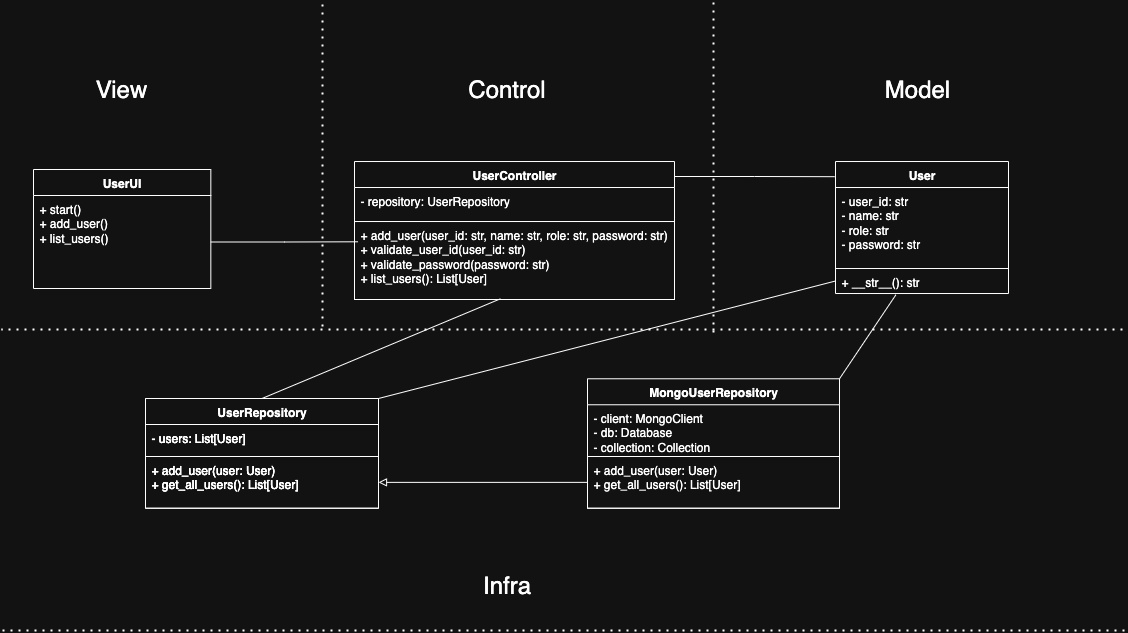

The diagram above was exported from draw.io. Its source (the exported page's mxGraphModel, read from the mxfile embedded in the PNG):
<mxGraphModel dx="1623" dy="938" grid="1" gridSize="10" guides="1" tooltips="1" connect="1" arrows="1" fold="1" page="1" pageScale="1" pageWidth="827" pageHeight="1169" math="0" shadow="0">
  <root>
    <mxCell id="0" />
    <mxCell id="1" parent="0" />
    <mxCell id="S0xTQvX5dHtccZ8jNvsr-1" value="UserUI" style="swimlane;fontStyle=1;align=center;verticalAlign=top;childLayout=stackLayout;horizontal=1;startSize=26;horizontalStack=0;resizeParent=1;resizeParentMax=0;resizeLast=0;collapsible=1;marginBottom=0;whiteSpace=wrap;html=1;" vertex="1" parent="1">
      <mxGeometry x="56" y="172.00333333333333" width="177.33" height="119" as="geometry" />
    </mxCell>
    <mxCell id="S0xTQvX5dHtccZ8jNvsr-2" value="+ start()&lt;div&gt;+ add_user()&lt;/div&gt;&lt;div&gt;+ list_users()&lt;/div&gt;" style="text;strokeColor=none;fillColor=none;align=left;verticalAlign=top;spacingLeft=4;spacingRight=4;overflow=hidden;rotatable=0;points=[[0,0.5],[1,0.5]];portConstraint=eastwest;whiteSpace=wrap;html=1;fontSize=12;" vertex="1" parent="S0xTQvX5dHtccZ8jNvsr-1">
      <mxGeometry y="26" width="177.33" height="93" as="geometry" />
    </mxCell>
    <mxCell id="S0xTQvX5dHtccZ8jNvsr-3" value="UserController" style="swimlane;fontStyle=1;align=center;verticalAlign=top;childLayout=stackLayout;horizontal=1;startSize=26;horizontalStack=0;resizeParent=1;resizeParentMax=0;resizeLast=0;collapsible=1;marginBottom=0;whiteSpace=wrap;html=1;" vertex="1" parent="1">
      <mxGeometry x="377.00364705882356" y="164.00666666666666" width="320" height="60" as="geometry" />
    </mxCell>
    <mxCell id="S0xTQvX5dHtccZ8jNvsr-4" value="- repository: UserRepository" style="text;strokeColor=none;fillColor=none;align=left;verticalAlign=top;spacingLeft=4;spacingRight=4;overflow=hidden;rotatable=0;points=[[0,0.5],[1,0.5]];portConstraint=eastwest;whiteSpace=wrap;html=1;fontSize=12;" vertex="1" parent="S0xTQvX5dHtccZ8jNvsr-3">
      <mxGeometry y="26" width="320" height="34" as="geometry" />
    </mxCell>
    <mxCell id="S0xTQvX5dHtccZ8jNvsr-5" value="User" style="swimlane;fontStyle=1;align=center;verticalAlign=top;childLayout=stackLayout;horizontal=1;startSize=26;horizontalStack=0;resizeParent=1;resizeParentMax=0;resizeLast=0;collapsible=1;marginBottom=0;whiteSpace=wrap;html=1;" vertex="1" parent="1">
      <mxGeometry x="857.997294117647" y="164.00666666666666" width="173" height="132" as="geometry" />
    </mxCell>
    <mxCell id="S0xTQvX5dHtccZ8jNvsr-6" value="&lt;div&gt;- user_id: str&lt;/div&gt;&lt;div&gt;- name: str&lt;/div&gt;&lt;div&gt;- role: str&lt;/div&gt;&lt;div&gt;- password: str&lt;/div&gt;" style="text;strokeColor=default;fillColor=none;align=left;verticalAlign=top;spacingLeft=4;spacingRight=4;overflow=hidden;rotatable=0;points=[[0,0.5],[1,0.5]];portConstraint=eastwest;whiteSpace=wrap;html=1;fontSize=12;" vertex="1" parent="S0xTQvX5dHtccZ8jNvsr-5">
      <mxGeometry y="26" width="173" height="81" as="geometry" />
    </mxCell>
    <mxCell id="S0xTQvX5dHtccZ8jNvsr-7" value="+ __str__(): str" style="text;strokeColor=none;fillColor=none;align=left;verticalAlign=top;spacingLeft=4;spacingRight=4;overflow=hidden;rotatable=0;points=[[0,0.5],[1,0.5]];portConstraint=eastwest;whiteSpace=wrap;html=1;fontSize=12;" vertex="1" parent="S0xTQvX5dHtccZ8jNvsr-5">
      <mxGeometry y="107" width="173" height="25" as="geometry" />
    </mxCell>
    <mxCell id="S0xTQvX5dHtccZ8jNvsr-8" value="" style="endArrow=none;dashed=1;html=1;dashPattern=1 3;strokeWidth=2;rounded=0;fontSize=12;" edge="1" parent="1">
      <mxGeometry width="50" height="50" relative="1" as="geometry">
        <mxPoint x="345" y="329" as="sourcePoint" />
        <mxPoint x="345" y="3" as="targetPoint" />
      </mxGeometry>
    </mxCell>
    <mxCell id="S0xTQvX5dHtccZ8jNvsr-9" value="" style="endArrow=none;dashed=1;html=1;dashPattern=1 3;strokeWidth=2;rounded=0;fontSize=12;" edge="1" parent="1">
      <mxGeometry width="50" height="50" relative="1" as="geometry">
        <mxPoint x="736" y="335" as="sourcePoint" />
        <mxPoint x="736" y="3" as="targetPoint" />
      </mxGeometry>
    </mxCell>
    <mxCell id="S0xTQvX5dHtccZ8jNvsr-10" value="&lt;font style=&quot;font-size: 24px;&quot;&gt;View&lt;/font&gt;" style="text;html=1;align=center;verticalAlign=middle;whiteSpace=wrap;rounded=0;" vertex="1" parent="1">
      <mxGeometry x="120.41647058823531" y="80" width="48.499764705882356" height="24.25" as="geometry" />
    </mxCell>
    <mxCell id="S0xTQvX5dHtccZ8jNvsr-11" value="&lt;font style=&quot;font-size: 24px;&quot;&gt;Control&lt;/font&gt;" style="text;html=1;align=center;verticalAlign=middle;whiteSpace=wrap;rounded=0;" vertex="1" parent="1">
      <mxGeometry x="492.7951764705883" y="80" width="72.74964705882354" height="24.25" as="geometry" />
    </mxCell>
    <mxCell id="S0xTQvX5dHtccZ8jNvsr-12" value="&lt;font style=&quot;font-size: 24px;&quot;&gt;Model&lt;/font&gt;" style="text;html=1;align=center;verticalAlign=middle;whiteSpace=wrap;rounded=0;" vertex="1" parent="1">
      <mxGeometry x="916.2437647058824" y="80" width="48.499764705882356" height="24.25" as="geometry" />
    </mxCell>
    <mxCell id="S0xTQvX5dHtccZ8jNvsr-13" value="" style="endArrow=none;dashed=1;html=1;dashPattern=1 3;strokeWidth=2;rounded=0;fontSize=12;" edge="1" parent="1">
      <mxGeometry width="50" height="50" relative="1" as="geometry">
        <mxPoint x="1145" y="332" as="sourcePoint" />
        <mxPoint x="24" y="332" as="targetPoint" />
      </mxGeometry>
    </mxCell>
    <mxCell id="S0xTQvX5dHtccZ8jNvsr-14" value="&lt;font style=&quot;font-size: 24px;&quot;&gt;Infra&lt;/font&gt;" style="text;html=1;align=center;verticalAlign=middle;whiteSpace=wrap;rounded=0;" vertex="1" parent="1">
      <mxGeometry x="492.7951764705883" y="576" width="72.74964705882354" height="24.25" as="geometry" />
    </mxCell>
    <mxCell id="S0xTQvX5dHtccZ8jNvsr-15" value="UserRepository" style="swimlane;fontStyle=1;align=center;verticalAlign=top;childLayout=stackLayout;horizontal=1;startSize=26;horizontalStack=0;resizeParent=1;resizeParentMax=0;resizeLast=0;collapsible=1;marginBottom=0;whiteSpace=wrap;html=1;" vertex="1" parent="1">
      <mxGeometry x="168" y="401" width="233" height="109.73333333333332" as="geometry" />
    </mxCell>
    <mxCell id="S0xTQvX5dHtccZ8jNvsr-16" value="&lt;div&gt;- users: List[User]&lt;/div&gt;" style="text;strokeColor=default;fillColor=none;align=left;verticalAlign=top;spacingLeft=4;spacingRight=4;overflow=hidden;rotatable=0;points=[[0,0.5],[1,0.5]];portConstraint=eastwest;whiteSpace=wrap;html=1;fontSize=12;" vertex="1" parent="S0xTQvX5dHtccZ8jNvsr-15">
      <mxGeometry y="26" width="233" height="32" as="geometry" />
    </mxCell>
    <mxCell id="S0xTQvX5dHtccZ8jNvsr-17" value="+ add_user(user: User)&lt;div&gt;+ get_all_users(): List[User]&lt;/div&gt;" style="text;strokeColor=none;fillColor=none;align=left;verticalAlign=top;spacingLeft=4;spacingRight=4;overflow=hidden;rotatable=0;points=[[0,0.5],[1,0.5]];portConstraint=eastwest;whiteSpace=wrap;html=1;fontSize=12;" vertex="1" parent="S0xTQvX5dHtccZ8jNvsr-15">
      <mxGeometry y="58" width="233" height="51.73333333333333" as="geometry" />
    </mxCell>
    <mxCell id="S0xTQvX5dHtccZ8jNvsr-18" value="MongoUserRepository" style="swimlane;fontStyle=1;align=center;verticalAlign=top;childLayout=stackLayout;horizontal=1;startSize=26;horizontalStack=0;resizeParent=1;resizeParentMax=0;resizeLast=0;collapsible=1;marginBottom=0;whiteSpace=wrap;html=1;strokeColor=default;" vertex="1" parent="1">
      <mxGeometry x="610" y="381.27" width="252" height="129.46666666666664" as="geometry" />
    </mxCell>
    <mxCell id="S0xTQvX5dHtccZ8jNvsr-19" value="&lt;div&gt;&lt;div&gt;- client: MongoClient&lt;/div&gt;&lt;div&gt;- db: Database&lt;/div&gt;&lt;div&gt;- collection: Collection&lt;/div&gt;&lt;/div&gt;" style="text;strokeColor=none;fillColor=none;align=left;verticalAlign=top;spacingLeft=4;spacingRight=4;overflow=hidden;rotatable=0;points=[[0,0.5],[1,0.5]];portConstraint=eastwest;whiteSpace=wrap;html=1;fontSize=12;" vertex="1" parent="S0xTQvX5dHtccZ8jNvsr-18">
      <mxGeometry y="26" width="252" height="51.73333333333333" as="geometry" />
    </mxCell>
    <mxCell id="S0xTQvX5dHtccZ8jNvsr-20" value="+ add_user(user: User)&lt;div&gt;+ get_all_users(): List[User]&lt;/div&gt;" style="text;strokeColor=default;fillColor=none;align=left;verticalAlign=top;spacingLeft=4;spacingRight=4;overflow=hidden;rotatable=0;points=[[0,0.5],[1,0.5]];portConstraint=eastwest;whiteSpace=wrap;html=1;fontSize=12;" vertex="1" parent="S0xTQvX5dHtccZ8jNvsr-18">
      <mxGeometry y="77.73333333333332" width="252" height="51.73333333333333" as="geometry" />
    </mxCell>
    <mxCell id="S0xTQvX5dHtccZ8jNvsr-21" value="&lt;div&gt;&lt;span style=&quot;background-color: transparent; color: light-dark(rgb(0, 0, 0), rgb(255, 255, 255));&quot;&gt;+ add_user(&lt;/span&gt;&lt;span style=&quot;background-color: transparent;&quot;&gt;user_id: str, name: str, role: str, password: str&lt;/span&gt;&lt;span style=&quot;background-color: transparent; color: light-dark(rgb(0, 0, 0), rgb(255, 255, 255));&quot;&gt;)&lt;/span&gt;&lt;/div&gt;&lt;div&gt;&lt;span style=&quot;background-color: transparent;&quot;&gt;+ validate_user_id(user_id: str)&lt;/span&gt;&lt;/div&gt;&lt;div&gt;&lt;span style=&quot;background-color: transparent;&quot;&gt;+ validate_password(password: str)&lt;/span&gt;&lt;/div&gt;&lt;div&gt;+ list_users(): List[User]&lt;/div&gt;&lt;div&gt;&lt;br&gt;&lt;/div&gt;" style="text;strokeColor=default;fillColor=none;align=left;verticalAlign=top;spacingLeft=4;spacingRight=4;overflow=hidden;rotatable=0;points=[[0,0.5],[1,0.5]];portConstraint=eastwest;whiteSpace=wrap;html=1;fontSize=12;strokeWidth=1;" vertex="1" parent="1">
      <mxGeometry x="377" y="224.01" width="320" height="77.99" as="geometry" />
    </mxCell>
    <mxCell id="S0xTQvX5dHtccZ8jNvsr-22" style="rounded=0;orthogonalLoop=1;jettySize=auto;html=1;endArrow=none;endFill=0;exitX=0.5;exitY=0;exitDx=0;exitDy=0;entryX=0.456;entryY=0.991;entryDx=0;entryDy=0;entryPerimeter=0;" edge="1" parent="1" source="S0xTQvX5dHtccZ8jNvsr-23" target="S0xTQvX5dHtccZ8jNvsr-21">
      <mxGeometry relative="1" as="geometry">
        <mxPoint x="523.047619019236" y="310.6190621512277" as="targetPoint" />
      </mxGeometry>
    </mxCell>
    <mxCell id="S0xTQvX5dHtccZ8jNvsr-23" value="UserRepository" style="swimlane;fontStyle=1;align=center;verticalAlign=top;childLayout=stackLayout;horizontal=1;startSize=26;horizontalStack=0;resizeParent=1;resizeParentMax=0;resizeLast=0;collapsible=1;marginBottom=0;whiteSpace=wrap;html=1;" vertex="1" parent="1">
      <mxGeometry x="168" y="401" width="233" height="109.73333333333332" as="geometry" />
    </mxCell>
    <mxCell id="S0xTQvX5dHtccZ8jNvsr-24" value="&lt;div&gt;- users: List[User]&lt;/div&gt;" style="text;strokeColor=default;fillColor=none;align=left;verticalAlign=top;spacingLeft=4;spacingRight=4;overflow=hidden;rotatable=0;points=[[0,0.5],[1,0.5]];portConstraint=eastwest;whiteSpace=wrap;html=1;fontSize=12;" vertex="1" parent="S0xTQvX5dHtccZ8jNvsr-23">
      <mxGeometry y="26" width="233" height="32" as="geometry" />
    </mxCell>
    <mxCell id="S0xTQvX5dHtccZ8jNvsr-25" value="+ add_user(user: User)&lt;div&gt;+ get_all_users(): List[User]&lt;/div&gt;" style="text;strokeColor=none;fillColor=none;align=left;verticalAlign=top;spacingLeft=4;spacingRight=4;overflow=hidden;rotatable=0;points=[[0,0.5],[1,0.5]];portConstraint=eastwest;whiteSpace=wrap;html=1;fontSize=12;" vertex="1" parent="S0xTQvX5dHtccZ8jNvsr-23">
      <mxGeometry y="58" width="233" height="51.73333333333333" as="geometry" />
    </mxCell>
    <mxCell id="S0xTQvX5dHtccZ8jNvsr-26" style="edgeStyle=orthogonalEdgeStyle;rounded=0;orthogonalLoop=1;jettySize=auto;html=1;exitX=0;exitY=0.5;exitDx=0;exitDy=0;entryX=1;entryY=0.5;entryDx=0;entryDy=0;endArrow=block;endFill=0;" edge="1" parent="1" source="S0xTQvX5dHtccZ8jNvsr-20" target="S0xTQvX5dHtccZ8jNvsr-25">
      <mxGeometry relative="1" as="geometry" />
    </mxCell>
    <mxCell id="S0xTQvX5dHtccZ8jNvsr-27" value="" style="endArrow=none;dashed=1;html=1;dashPattern=1 3;strokeWidth=2;rounded=0;fontSize=12;" edge="1" parent="1">
      <mxGeometry width="50" height="50" relative="1" as="geometry">
        <mxPoint x="1147" y="633" as="sourcePoint" />
        <mxPoint x="23" y="633" as="targetPoint" />
      </mxGeometry>
    </mxCell>
    <mxCell id="S0xTQvX5dHtccZ8jNvsr-28" style="edgeStyle=orthogonalEdgeStyle;rounded=0;orthogonalLoop=1;jettySize=auto;html=1;exitX=1;exitY=0.5;exitDx=0;exitDy=0;entryX=0.011;entryY=0.26;entryDx=0;entryDy=0;entryPerimeter=0;endArrow=none;endFill=0;" edge="1" parent="1" source="S0xTQvX5dHtccZ8jNvsr-2" target="S0xTQvX5dHtccZ8jNvsr-21">
      <mxGeometry relative="1" as="geometry" />
    </mxCell>
    <mxCell id="S0xTQvX5dHtccZ8jNvsr-29" style="edgeStyle=orthogonalEdgeStyle;rounded=0;orthogonalLoop=1;jettySize=auto;html=1;exitX=1;exitY=0.25;exitDx=0;exitDy=0;entryX=-0.005;entryY=0.115;entryDx=0;entryDy=0;entryPerimeter=0;endArrow=none;endFill=0;" edge="1" parent="1" source="S0xTQvX5dHtccZ8jNvsr-3" target="S0xTQvX5dHtccZ8jNvsr-5">
      <mxGeometry relative="1" as="geometry" />
    </mxCell>
    <mxCell id="S0xTQvX5dHtccZ8jNvsr-30" style="rounded=0;orthogonalLoop=1;jettySize=auto;html=1;exitX=1;exitY=0;exitDx=0;exitDy=0;entryX=0;entryY=0.5;entryDx=0;entryDy=0;endArrow=none;endFill=0;" edge="1" parent="1" source="S0xTQvX5dHtccZ8jNvsr-23" target="S0xTQvX5dHtccZ8jNvsr-7">
      <mxGeometry relative="1" as="geometry" />
    </mxCell>
    <mxCell id="S0xTQvX5dHtccZ8jNvsr-31" style="rounded=0;orthogonalLoop=1;jettySize=auto;html=1;exitX=1;exitY=0;exitDx=0;exitDy=0;entryX=0.349;entryY=1.053;entryDx=0;entryDy=0;entryPerimeter=0;endArrow=none;endFill=0;" edge="1" parent="1" source="S0xTQvX5dHtccZ8jNvsr-18" target="S0xTQvX5dHtccZ8jNvsr-7">
      <mxGeometry relative="1" as="geometry" />
    </mxCell>
  </root>
</mxGraphModel>